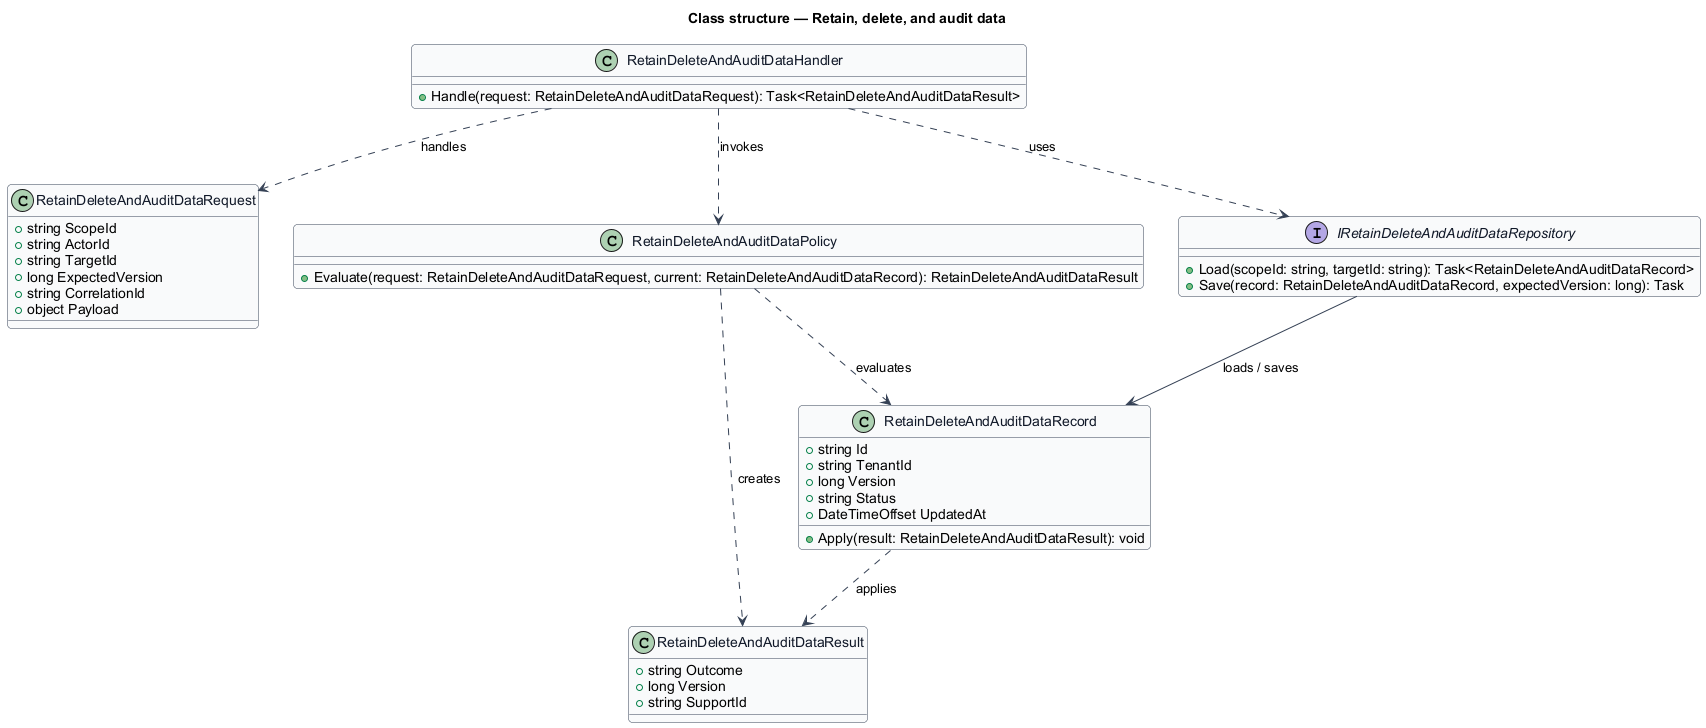

The diagram above was rendered by PlantUML. Its source (embedded in the PNG):
@startuml
skinparam backgroundColor #FFFFFF
skinparam shadowing false
skinparam roundcorner 8
skinparam defaultFontName Arial
skinparam ArrowColor #344054
skinparam class {
  BorderColor #344054
  FontColor #101828
  BackgroundColor #F9FAFB
}
title Class structure — Retain, delete, and audit data

class RetainDeleteAndAuditDataRequest {
  +string ScopeId
  +string ActorId
  +string TargetId
  +long ExpectedVersion
  +string CorrelationId
  +object Payload
}

class RetainDeleteAndAuditDataResult {
  +string Outcome
  +long Version
  +string SupportId
}

class RetainDeleteAndAuditDataRecord {
  +string Id
  +string TenantId
  +long Version
  +string Status
  +DateTimeOffset UpdatedAt
  +Apply(result: RetainDeleteAndAuditDataResult): void
}

class RetainDeleteAndAuditDataPolicy {
  +Evaluate(request: RetainDeleteAndAuditDataRequest, current: RetainDeleteAndAuditDataRecord): RetainDeleteAndAuditDataResult
}

interface IRetainDeleteAndAuditDataRepository {
  +Load(scopeId: string, targetId: string): Task<RetainDeleteAndAuditDataRecord>
  +Save(record: RetainDeleteAndAuditDataRecord, expectedVersion: long): Task
}

class RetainDeleteAndAuditDataHandler {
  +Handle(request: RetainDeleteAndAuditDataRequest): Task<RetainDeleteAndAuditDataResult>
}

RetainDeleteAndAuditDataHandler ..> RetainDeleteAndAuditDataRequest : handles
RetainDeleteAndAuditDataHandler ..> RetainDeleteAndAuditDataPolicy : invokes
RetainDeleteAndAuditDataHandler ..> IRetainDeleteAndAuditDataRepository : uses
IRetainDeleteAndAuditDataRepository --> RetainDeleteAndAuditDataRecord : loads / saves
RetainDeleteAndAuditDataPolicy ..> RetainDeleteAndAuditDataRecord : evaluates
RetainDeleteAndAuditDataPolicy ..> RetainDeleteAndAuditDataResult : creates
RetainDeleteAndAuditDataRecord ..> RetainDeleteAndAuditDataResult : applies
@enduml